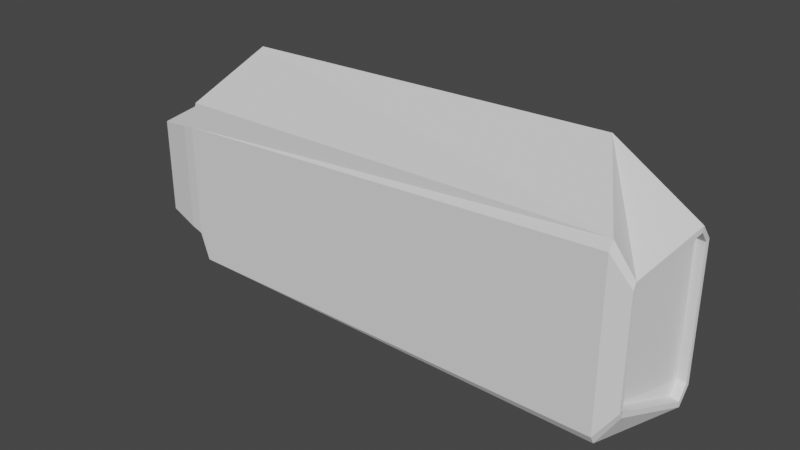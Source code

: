 # Source: CargoHullSmall.blend  (saved by Blender 2.83.19; exported with 4.5.12 LTS)
import bpy
from mathutils import Matrix  # noqa: F401  (used for matrix-valued properties, if any)

bpy.ops.wm.read_factory_settings(use_empty=True)
scene = bpy.context.scene
scene.name = 'Scene'

# ---- world
world_world = bpy.data.worlds.new('World'); scene.world = world_world
world_world.use_nodes = True; world_world.node_tree.nodes.clear()
_N = world_world.node_tree.nodes; _L = world_world.node_tree.links
n0 = _N.new('ShaderNodeOutputWorld'); n0.name = 'World Output'; n0.location = (300, 300)
n1 = _N.new('ShaderNodeBackground'); n1.name = 'Background'; n1.location = (10, 300)
n1.inputs[0].default_value = (0.05088, 0.05088, 0.05088, 1.0)
_L.new(n1.outputs[0], n0.inputs[0])
n0.is_active_output = True
world_world.color = (0.05088, 0.05088, 0.05088)
world_world.use_sun_shadow = False
world_world.sun_shadow_jitter_overblur = 0.0

# ---- meshes
me_cube_059 = bpy.data.meshes.new('Cube.059')
me_cube_059.from_pydata([(-1.592, 6.064, -1.459), (-1.743, 7.151, 0.6215), (1.592, 6.064, -1.459), (1.743, 7.151, 0.6307), (-1.585, 7.373, 0.5004), (-1.008, 7.851, -0.01543), (1.008, 7.851, -0.01543), (-1.342, 7.423, -1.209), (1.342, 7.423, -1.209), (-1.519, 6.437, -1.415), (1.585, 7.373, 0.5087), (1.519, 6.437, -1.415)], [], [(0, 1, 4, 9), (1, 3, 10, 4), (2, 0, 9, 11), (3, 2, 11, 10), (6, 10, 8), (11, 9, 7, 8), (4, 5, 7), (4, 10, 6, 5), (7, 5, 6, 8), (4, 7, 9), (8, 10, 11)])
_uv = me_cube_059.uv_layers.new(name='UVMap')
_uv.uv.foreach_set('vector', [0.375, 0.25, 0.625, 0.25, 0.625, 0.25, 0.375, 0.25, 0.875, 0.5, 0.625, 0.5, 0.625, 0.5, 0.875, 0.5, 0.375, 0.4879, 0.125, 0.4879, 0.125, 0.4879, 0.375, 0.4879, 0.645, 0.5, 0.375, 0.5, 0.375, 0.5, 0.645, 0.5, 0.625, 0.5, 0.625, 0.5, 0.625, 0.5, 0.375, 0.5, 0.125, 0.5, 0.125, 0.5, 0.375, 0.5, 0.875, 0.5, 0.875, 0.5, 0.875, 0.5, 0.875, 0.5, 0.625, 0.5, 0.625, 0.5, 0.875, 0.5, 0.375, 0.25, 0.625, 0.25, 0.625, 0.5, 0.375, 0.5, 0.875, 0.5, 0.875, 0.5, 0.875, 0.5, 0.625, 0.5, 0.625, 0.5, 0.625, 0.5])
me_cube_059.use_remesh_fix_poles = True
me_cube_059.use_remesh_preserve_attributes = False
me_cube_059.use_mirror_vertex_groups = False
me_cube_059.update()
me_cube_058 = bpy.data.meshes.new('Cube.058')
me_cube_058.from_pydata([(-2.822, -4.964, 1.779), (-2.344, 5.814, -1.459), (-1.592, 6.064, -1.459), (-1.743, 7.151, 0.6215), (3.471, -4.964, 1.288), (2.344, 5.814, -1.459), (1.592, 6.064, -1.459), (1.249, 6.072, 1.774), (3.147, 6.072, 1.293), (1.743, 7.151, 0.6307), (-3.147, 6.072, 1.293), (-1.249, 6.072, 1.774), (2.822, -4.964, 1.779), (-3.471, -4.964, 1.288), (2.531, -6.679, -1.459), (2.286, -6.679, -1.601), (-2.531, -6.679, -1.459), (-2.286, -6.679, -1.601), (-1.799, -7.609, 0.9072), (2.145, -7.621, 0.6241), (1.799, -7.609, 0.9072), (-2.145, -7.621, 0.6241), (1.544, -7.217, -1.275), (1.455, -7.225, -1.33), (-1.544, -7.217, -1.275), (-1.455, -7.225, -1.33), (-1.516, -7.21, -1.422), (1.516, -7.21, -1.422), (-1.679, -7.21, -1.32), (1.679, -7.21, -1.32), (2.302, -7.625, 0.6471), (-2.302, -7.625, 0.6471), (-1.872, -7.625, 0.9991), (1.872, -7.625, 0.9991), (-1.455, -6.969, -1.286), (1.455, -6.969, -1.286), (-1.544, -6.961, -1.231), (1.544, -6.961, -1.231), (2.145, -7.365, 0.6679), (-2.145, -7.365, 0.6679), (-1.799, -7.353, 0.951), (1.799, -7.353, 0.951)], [], [(5, 8, 4, 14), (13, 16, 28, 31), (10, 1, 16, 13), (3, 10, 11), (7, 8, 9), (11, 7, 9, 3), (8, 5, 6, 9), (15, 6, 5, 14), (7, 12, 4, 8), (2, 17, 16, 1), (0, 11, 10, 13), (3, 2, 1, 10), (2, 6, 15, 17), (7, 11, 0, 12), (12, 0, 32, 33), (4, 12, 33, 30), (14, 4, 30, 29), (16, 17, 26, 28), (17, 15, 27, 26), (0, 13, 31, 32), (15, 14, 29, 27), (20, 18, 40, 41), (23, 25, 26, 27), (25, 24, 28, 26), (19, 22, 29, 30), (22, 23, 27, 29), (24, 21, 31, 28), (21, 18, 32, 31), (18, 20, 33, 32), (20, 19, 30, 33), (21, 24, 36, 39), (22, 19, 38, 37), (25, 23, 35, 34), (19, 20, 41, 38), (18, 21, 39, 40), (23, 22, 37, 35), (24, 25, 34, 36)])
_uv = me_cube_058.uv_layers.new(name='UVMap')
_uv.uv.foreach_set('vector', [0.3871, 0.5121, 0.6129, 0.5121, 0.6129, 0.7379, 0.3871, 0.7379, 0.6129, 0.01212, 0.3871, 0.01212, 0.3871, 0.01212, 0.6129, 0.01212, 0.6129, 0.2379, 0.3871, 0.2379, 0.3871, 0.01212, 0.6129, 0.01212, 0.625, 0.25, 0.6129, 0.25, 0.625, 0.25, 0.6371, 0.5121, 0.6129, 0.5121, 0.625, 0.5, 0.8629, 0.5121, 0.6371, 0.5121, 0.625, 0.5, 0.875, 0.5, 0.6129, 0.5121, 0.3871, 0.5121, 0.375, 0.5, 0.645, 0.5, 0.3629, 0.75, 0.375, 0.4879, 0.3871, 0.5121, 0.3871, 0.7379, 0.6371, 0.5121, 0.6371, 0.7379, 0.6129, 0.7379, 0.6129, 0.5121, 0.125, 0.4879, 0.1371, 0.75, 0.125, 0.7379, 0.125, 0.5121, 0.8629, 0.7379, 0.8629, 0.5121, 0.875, 0.5121, 0.875, 0.7379, 0.625, 0.25, 0.375, 0.25, 0.3871, 0.2379, 0.6129, 0.2379, 0.125, 0.4879, 0.375, 0.4879, 0.3629, 0.75, 0.1371, 0.75, 0.6371, 0.5121, 0.8629, 0.5121, 0.8629, 0.5121, 0.6371, 0.5121, 0.6371, 0.5121, 0.8629, 0.5121, 0.8629, 0.5121, 0.6371, 0.5121, 0.6129, 0.7379, 0.6371, 0.7379, 0.6371, 0.7379, 0.6129, 0.7379, 0.3871, 0.7379, 0.6129, 0.7379, 0.6129, 0.7379, 0.3871, 0.7379, 0.125, 0.7379, 0.1371, 0.75, 0.1371, 0.75, 0.125, 0.7379, 0.1371, 0.75, 0.3629, 0.75, 0.3629, 0.75, 0.1371, 0.75, 0.8629, 0.7379, 0.875, 0.7379, 0.875, 0.7379, 0.8629, 0.7379, 0.3629, 0.75, 0.3871, 0.7379, 0.3871, 0.7379, 0.3629, 0.75, 0.6342, 0.7305, 0.8482, 0.5466, 0.8482, 0.5466, 0.6342, 0.7305, 0.3745, 0.7405, 0.2374, 0.5242, 0.1371, 0.75, 0.3629, 0.75, 0.2374, 0.5242, 0.3247, 0.2826, 0.3871, 0.01212, 0.1371, 0.75, 0.61, 0.7336, 0.3873, 0.7364, 0.3871, 0.7379, 0.6129, 0.7379, 0.3873, 0.7364, 0.3745, 0.7405, 0.3629, 0.75, 0.3871, 0.7379, 0.3247, 0.2826, 0.8514, 0.6914, 0.875, 0.7379, 0.3871, 0.01212, 0.8514, 0.6914, 0.8482, 0.5466, 0.8629, 0.5121, 0.875, 0.7379, 0.8482, 0.5466, 0.6342, 0.7305, 0.6371, 0.7379, 0.8629, 0.5121, 0.6342, 0.7305, 0.61, 0.7336, 0.6129, 0.7379, 0.6371, 0.7379, 0.8514, 0.6914, 0.3247, 0.2826, 0.3247, 0.2826, 0.8514, 0.6914, 0.3873, 0.7364, 0.61, 0.7336, 0.61, 0.7336, 0.3873, 0.7364, 0.2374, 0.5242, 0.3745, 0.7405, 0.3745, 0.7405, 0.2374, 0.5242, 0.61, 0.7336, 0.6342, 0.7305, 0.6342, 0.7305, 0.61, 0.7336, 0.8482, 0.5466, 0.8514, 0.6914, 0.8514, 0.6914, 0.8482, 0.5466, 0.3745, 0.7405, 0.3873, 0.7364, 0.3873, 0.7364, 0.3745, 0.7405, 0.3247, 0.2826, 0.2374, 0.5242, 0.2374, 0.5242, 0.3247, 0.2826])
me_cube_058.use_remesh_fix_poles = True
me_cube_058.use_remesh_preserve_attributes = False
me_cube_058.use_mirror_vertex_groups = False
me_cube_058.update()
me_cube_057 = bpy.data.meshes.new('Cube.057')
me_cube_057.from_pydata([(-1.455, -6.969, -1.286), (1.455, -6.969, -1.286), (-1.544, -6.961, -1.231), (1.544, -6.961, -1.231), (2.145, -7.365, 0.6679), (-2.145, -7.365, 0.6679), (-1.799, -7.353, 0.951), (1.799, -7.353, 0.951)], [], [(1, 3, 4, 7, 6, 5, 2, 0)])
_uv = me_cube_057.uv_layers.new(name='UVMap')
_uv.uv.foreach_set('vector', [0.3745, 0.7405, 0.3873, 0.7364, 0.61, 0.7336, 0.6342, 0.7305, 0.8482, 0.5466, 0.8514, 0.6914, 0.3247, 0.2826, 0.2374, 0.5242])
me_cube_057.use_remesh_fix_poles = True
me_cube_057.use_remesh_preserve_attributes = False
me_cube_057.use_mirror_vertex_groups = False
me_cube_057.update()

# ---- objects
ob_cockpit = bpy.data.objects.new('Cockpit', me_cube_059)
ob_haulerhull = bpy.data.objects.new('HaulerHull', me_cube_058)
ob_thrusterhookbl = bpy.data.objects.new('ThrusterHookBL', None)
ob_thrusterhookbr = bpy.data.objects.new('ThrusterHookBR', None)
ob_turrethookb = bpy.data.objects.new('TurretHookB', None)
ob_thrusterhookfl = bpy.data.objects.new('ThrusterHookFL', None)
ob_thrusterhookfr = bpy.data.objects.new('ThrusterHookFR', None)
ob_turrethookf = bpy.data.objects.new('TurretHookF', None)
ob_reardoor = bpy.data.objects.new('RearDoor', me_cube_057)
ob_internalfl = bpy.data.objects.new('InternalFL', None)
ob_internalfr = bpy.data.objects.new('InternalFR', None)
ob_internalb = bpy.data.objects.new('InternalB', None)
ob_internalmf = bpy.data.objects.new('InternalMF', None)
ob_internalmb = bpy.data.objects.new('InternalMB', None)
ob_thrustermanoeuvringselector = bpy.data.objects.new('ThrusterManoeuvringSelector', None)
ob_manthrusterbl = bpy.data.objects.new('ManThrusterBL', None)
ob_manthrusterbr = bpy.data.objects.new('ManThrusterBR', None)
ob_manthrusterfl = bpy.data.objects.new('ManThrusterFL', None)
ob_manthrusterfr = bpy.data.objects.new('ManThrusterFR', None)

# ---- transforms, parenting, visibility, modifiers, constraints
ob_cockpit.parent = ob_haulerhull
ob_cockpit.matrix_parent_inverse = Matrix(((1.0, -0.0, 0.0, -3.242e-05), (-0.0, 1.0, -0.0, -0.08295), (0.0, -0.0, 1.0, 0.887), (-0.0, 0.0, -0.0, 1.0)))
ob_cockpit.location = (3.242e-05, 0.08295, -0.887)
ob_cockpit.lineart.crease_threshold = 0.0
ob_haulerhull.location = (0.0, 0.0, 0.0)
ob_haulerhull.rotation_euler = (-1.571, 1.571, 0.0)
ob_haulerhull.lineart.crease_threshold = 0.0
ob_thrusterhookbl.parent = ob_haulerhull
ob_thrusterhookbl.matrix_parent_inverse = Matrix(((1.0, -0.0, 0.0, -3.242e-05), (-0.0, 1.0, -0.0, -0.08295), (0.0, -0.0, 1.0, 0.887), (-0.0, 0.0, -0.0, 1.0)))
ob_thrusterhookbl.location = (-2.887, -4.197, -0.887)
ob_thrusterhookbl.rotation_euler = (1.571, 1.571, 0.0)
ob_thrusterhookbl.lineart.crease_threshold = 0.0
ob_thrusterhookbr.parent = ob_haulerhull
ob_thrusterhookbr.matrix_parent_inverse = Matrix(((1.0, -0.0, 0.0, -3.242e-05), (-0.0, 1.0, -0.0, -0.08295), (0.0, -0.0, 1.0, 0.887), (-0.0, 0.0, -0.0, 1.0)))
ob_thrusterhookbr.location = (2.887, -4.197, -0.887)
ob_thrusterhookbr.rotation_euler = (1.571, -1.571, 0.0)
ob_thrusterhookbr.lineart.crease_threshold = 0.0
ob_turrethookb.parent = ob_haulerhull
ob_turrethookb.matrix_parent_inverse = Matrix(((1.0, -0.0, 0.0, -3.242e-05), (-0.0, 1.0, -0.0, -0.08295), (0.0, -0.0, 1.0, 0.887), (-0.0, 0.0, -0.0, 1.0)))
ob_turrethookb.location = (3.338e-05, -2.762, 0.887)
ob_turrethookb.rotation_euler = (1.571, -0.0, 0.0)
ob_turrethookb.lineart.crease_threshold = 0.0
ob_thrusterhookfl.parent = ob_haulerhull
ob_thrusterhookfl.matrix_parent_inverse = Matrix(((1.0, -0.0, 0.0, -3.242e-05), (-0.0, 1.0, -0.0, -0.08295), (0.0, -0.0, 1.0, 0.887), (-0.0, 0.0, -0.0, 1.0)))
ob_thrusterhookfl.location = (-2.726, 4.197, -0.8482)
ob_thrusterhookfl.rotation_euler = (1.571, 1.571, 0.0)
ob_thrusterhookfl.lineart.crease_threshold = 0.0
ob_thrusterhookfr.parent = ob_haulerhull
ob_thrusterhookfr.matrix_parent_inverse = Matrix(((1.0, -0.0, 0.0, -3.242e-05), (-0.0, 1.0, -0.0, -0.08295), (0.0, -0.0, 1.0, 0.887), (-0.0, 0.0, -0.0, 1.0)))
ob_thrusterhookfr.location = (2.726, 4.197, -0.8482)
ob_thrusterhookfr.rotation_euler = (1.571, -1.571, 0.0)
ob_thrusterhookfr.lineart.crease_threshold = 0.0
ob_turrethookf.parent = ob_haulerhull
ob_turrethookf.matrix_parent_inverse = Matrix(((1.0, -0.0, 0.0, -3.242e-05), (-0.0, 1.0, -0.0, -0.08295), (0.0, -0.0, 1.0, 0.887), (-0.0, 0.0, -0.0, 1.0)))
ob_turrethookf.location = (3.338e-05, 3.26, 0.887)
ob_turrethookf.rotation_euler = (1.571, -0.0, 0.0)
ob_turrethookf.lineart.crease_threshold = 0.0
ob_reardoor.parent = ob_haulerhull
ob_reardoor.matrix_parent_inverse = Matrix(((1.0, -0.0, 0.0, -3.242e-05), (-0.0, 1.0, -0.0, -0.08295), (0.0, -0.0, 1.0, 0.887), (-0.0, 0.0, -0.0, 1.0)))
ob_reardoor.location = (3.242e-05, 0.08295, -0.887)
ob_reardoor.lineart.crease_threshold = 0.0
ob_internalfl.parent = ob_haulerhull
ob_internalfl.matrix_parent_inverse = Matrix(((1.0, -0.0, 0.0, -3.242e-05), (-0.0, 1.0, -0.0, -0.08295), (0.0, -0.0, 1.0, 0.887), (-0.0, 0.0, -0.0, 1.0)))
ob_internalfl.location = (-1.5, 4.265, -0.887)
ob_internalfl.lineart.crease_threshold = 0.0
ob_internalfr.parent = ob_haulerhull
ob_internalfr.matrix_parent_inverse = Matrix(((1.0, -0.0, 0.0, -3.242e-05), (-0.0, 1.0, -0.0, -0.08295), (0.0, -0.0, 1.0, 0.887), (-0.0, 0.0, -0.0, 1.0)))
ob_internalfr.location = (1.5, 4.265, -0.887)
ob_internalfr.lineart.crease_threshold = 0.0
ob_internalb.parent = ob_haulerhull
ob_internalb.matrix_parent_inverse = Matrix(((1.0, -0.0, 0.0, -3.242e-05), (-0.0, 1.0, -0.0, -0.08295), (0.0, -0.0, 1.0, 0.887), (-0.0, 0.0, -0.0, 1.0)))
ob_internalb.location = (3.242e-05, -3.997, -0.887)
ob_internalb.lineart.crease_threshold = 0.0
ob_internalmf.parent = ob_haulerhull
ob_internalmf.matrix_parent_inverse = Matrix(((1.0, -0.0, 0.0, -3.242e-05), (-0.0, 1.0, -0.0, -0.08295), (0.0, -0.0, 1.0, 0.887), (-0.0, 0.0, -0.0, 1.0)))
ob_internalmf.location = (3.242e-05, 1.883, -0.887)
ob_internalmf.lineart.crease_threshold = 0.0
ob_internalmb.parent = ob_haulerhull
ob_internalmb.matrix_parent_inverse = Matrix(((1.0, -0.0, 0.0, -3.242e-05), (-0.0, 1.0, -0.0, -0.08295), (0.0, -0.0, 1.0, 0.887), (-0.0, 0.0, -0.0, 1.0)))
ob_internalmb.location = (3.242e-05, -1.117, -0.887)
ob_internalmb.lineart.crease_threshold = 0.0
ob_thrustermanoeuvringselector.parent = ob_haulerhull
ob_thrustermanoeuvringselector.matrix_parent_inverse = Matrix(((1.0, -0.0, 0.0, -3.242e-05), (-0.0, 1.0, -0.0, -0.08295), (0.0, -0.0, 1.0, 0.887), (-0.0, 0.0, -0.0, 1.0)))
ob_thrustermanoeuvringselector.location = (3.242e-05, 0.08295, -0.887)
ob_thrustermanoeuvringselector.lineart.crease_threshold = 0.0
ob_manthrusterbl.parent = ob_thrustermanoeuvringselector
ob_manthrusterbl.matrix_parent_inverse = Matrix(((1.0, -0.0, 0.0, -3.242e-05), (-0.0, 1.0, -0.0, -0.08295), (0.0, -0.0, 1.0, 0.887), (-0.0, 0.0, -0.0, 1.0)))
ob_manthrusterbl.location = (-2.95, -5.193, -0.887)
ob_manthrusterbl.rotation_euler = (0.0, -0.0, -3.142)
ob_manthrusterbl.lineart.crease_threshold = 0.0
ob_manthrusterbr.parent = ob_thrustermanoeuvringselector
ob_manthrusterbr.matrix_parent_inverse = Matrix(((1.0, -0.0, 0.0, -3.242e-05), (-0.0, 1.0, -0.0, -0.08295), (0.0, -0.0, 1.0, 0.887), (-0.0, 0.0, -0.0, 1.0)))
ob_manthrusterbr.location = (2.95, -5.193, -0.887)
ob_manthrusterbr.lineart.crease_threshold = 0.0
ob_manthrusterfl.parent = ob_thrustermanoeuvringselector
ob_manthrusterfl.matrix_parent_inverse = Matrix(((1.0, -0.0, 0.0, -3.242e-05), (-0.0, 1.0, -0.0, -0.08295), (0.0, -0.0, 1.0, 0.887), (-0.0, 0.0, -0.0, 1.0)))
ob_manthrusterfl.location = (-2.75, 5.528, -0.887)
ob_manthrusterfl.rotation_euler = (0.0, -0.0, -3.142)
ob_manthrusterfl.lineart.crease_threshold = 0.0
ob_manthrusterfr.parent = ob_thrustermanoeuvringselector
ob_manthrusterfr.matrix_parent_inverse = Matrix(((1.0, -0.0, 0.0, -3.242e-05), (-0.0, 1.0, -0.0, -0.08295), (0.0, -0.0, 1.0, 0.887), (-0.0, 0.0, -0.0, 1.0)))
ob_manthrusterfr.location = (2.75, 5.528, -0.887)
ob_manthrusterfr.lineart.crease_threshold = 0.0

# ---- collection membership
scene.collection.objects.link(ob_cockpit)
scene.collection.objects.link(ob_haulerhull)
scene.collection.objects.link(ob_thrusterhookbl)
scene.collection.objects.link(ob_thrusterhookbr)
scene.collection.objects.link(ob_turrethookb)
scene.collection.objects.link(ob_thrusterhookfl)
scene.collection.objects.link(ob_thrusterhookfr)
scene.collection.objects.link(ob_turrethookf)
scene.collection.objects.link(ob_reardoor)
scene.collection.objects.link(ob_internalfl)
scene.collection.objects.link(ob_internalfr)
scene.collection.objects.link(ob_internalb)
scene.collection.objects.link(ob_internalmf)
scene.collection.objects.link(ob_internalmb)
scene.collection.objects.link(ob_thrustermanoeuvringselector)
scene.collection.objects.link(ob_manthrusterbl)
scene.collection.objects.link(ob_manthrusterbr)
scene.collection.objects.link(ob_manthrusterfl)
scene.collection.objects.link(ob_manthrusterfr)

# ---- scene / render settings (as saved in the file)
scene.frame_start = 1; scene.frame_end = 250; scene.frame_set(1)
scene.render.engine = 'BLENDER_EEVEE_NEXT'
scene.cycles.use_denoising = False
scene.cycles.samples = 128
scene.cycles.sampling_pattern = 'TABULATED_SOBOL'
scene.cycles.use_adaptive_sampling = False
scene.cycles.use_light_tree = False
scene.view_settings.view_transform = 'Filmic'
bpy.context.view_layer.update()

# ---- added for rendering (the .blend has no active camera and no usable light): camera, sun
cam_auto = bpy.data.cameras.new('AutoCamera')
cam_auto.lens = 50.0
cam_auto.sensor_width = 36.0
cam_auto.clip_end = 1000.0
ob_auto_camera = bpy.data.objects.new('AutoCamera', cam_auto)
scene.collection.objects.link(ob_auto_camera)
ob_auto_camera.location = (15.8882, -19.1127, 12.8011)
ob_auto_camera.rotation_euler = (1.09748, -7.21219e-08, 0.694738)
scene.camera = ob_auto_camera
light_auto_sun = bpy.data.lights.new('AutoSun', 'SUN')
light_auto_sun.energy = 3.0
light_auto_sun.angle = 0.0523599
ob_auto_sun = bpy.data.objects.new('AutoSun', light_auto_sun)
scene.collection.objects.link(ob_auto_sun)
ob_auto_sun.rotation_euler = (0.872665, 0.174533, 0.523599)
bpy.context.view_layer.update()
